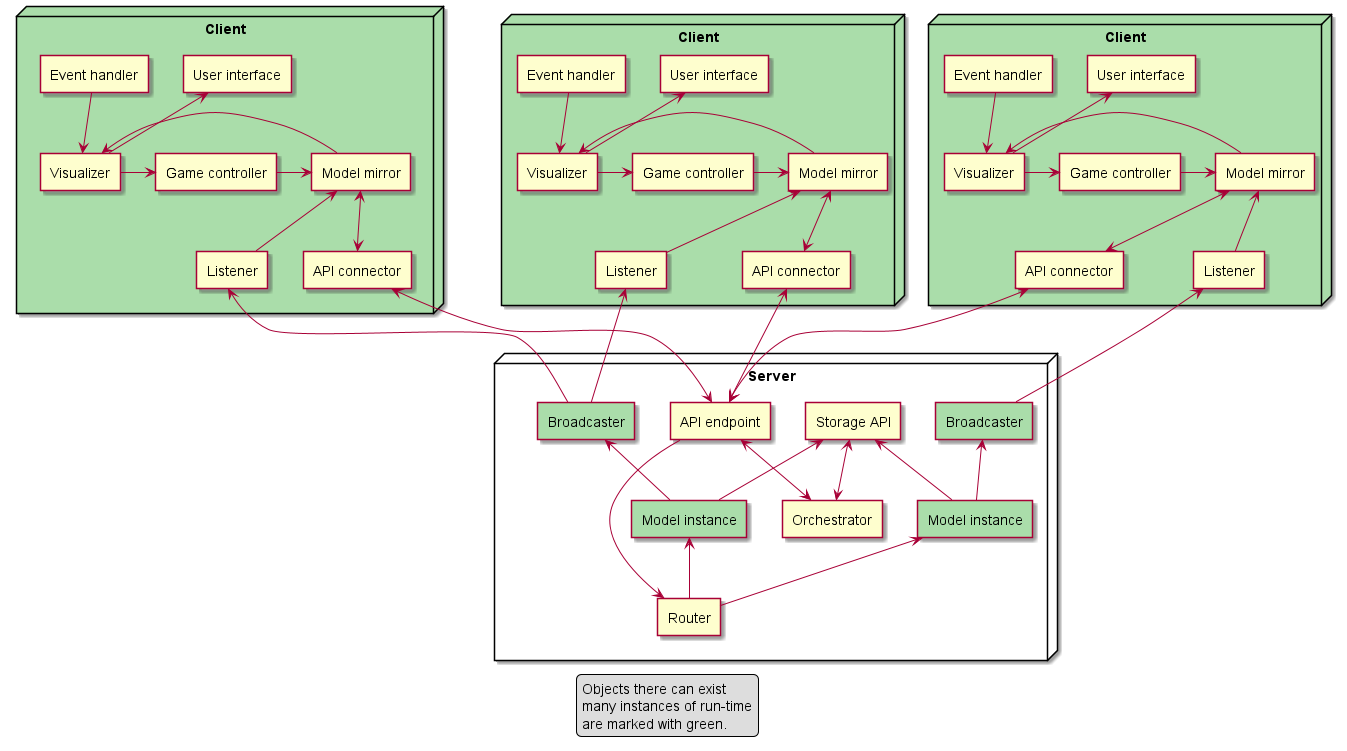

The diagram above was rendered by PlantUML. Its source (embedded in the PNG):
@startuml
'https://plantuml.com/deployment-diagram

legend
    Objects there can exist
    many instances of run-time
    are marked with green.
end legend

node "Client" as client_0 #ADA {
    agent "Game controller" as controller_0
    agent "Visualizer" as visualizer_0
    agent "Event handler" as event_0
    agent "User interface" as ui_0
    agent "Model mirror" as mirror_0
    agent "API connector" as connector_0
    agent "Listener" as listener_0

    event_0 -down-> visualizer_0
    visualizer_0 -up-> ui_0
    visualizer_0 -right-> controller_0
    controller_0 -right-> mirror_0
    mirror_0 -> visualizer_0
    mirror_0 <-down-> connector_0
    listener_0 -up-> mirror_0
}

node "Client" as client_1 #ADA {
    agent "Game controller" as controller_1
    agent "Visualizer" as visualizer_1
    agent "Event handler" as event_1
    agent "User interface" as ui_1
    agent "Model mirror" as mirror_1
    agent "API connector" as connector_1
    agent "Listener" as listener_1

    event_1 -down-> visualizer_1
    visualizer_1 -up-> ui_1
    visualizer_1 -right-> controller_1
    controller_1 -right-> mirror_1
    mirror_1 -> visualizer_1
    mirror_1 <-down-> connector_1
    listener_1 -up-> mirror_1
}

node "Client" as client_2 #ADA {
    agent "Game controller" as controller_2
    agent "Visualizer" as visualizer_2
    agent "Event handler" as event_2
    agent "User interface" as ui_2
    agent "Model mirror" as mirror_2
    agent "API connector" as connector_2
    agent "Listener" as listener_2

    event_2 -down-> visualizer_2
    visualizer_2 -up-> ui_2
    visualizer_2 -right-> controller_2
    controller_2 -right-> mirror_2
    mirror_2 -> visualizer_2
    mirror_2 <-down-> connector_2
    listener_2 -up-> mirror_2
}

node "Server" as server {
    agent "API endpoint" as endpoint
    agent "Broadcaster" as broadcaster_0 #ADA
    agent "Broadcaster" as broadcaster_1 #ADA
    agent "Storage API" as storage
    agent "Model instance" as model_0 #ADA
    agent "Model instance" as model_1 #ADA
    agent "Orchestrator" as orchestrator
    agent "Router" as router

    endpoint -[hidden]right- broadcaster_0
    broadcaster_0 -[hidden]right- broadcaster_1
    broadcaster_1 -[hidden]right- storage
    model_0 -up-> broadcaster_0
    model_0 -[hidden]right- model_1
    model_0 -up-> storage
    model_1 -up-> broadcaster_1
    model_1 -up-> storage
    orchestrator <--> endpoint
    orchestrator <-up-> storage
    router <-up- endpoint
    router -up-> model_0
    router -up-> model_1
}

client_1 -[hidden]down- server

endpoint <-up-> connector_0
endpoint <-up-> connector_1
endpoint <-up-> connector_2

broadcaster_0 -up-> listener_0
broadcaster_1 -up-> listener_1
broadcaster_1 -[hidden]up-> listener_1
broadcaster_1 -up-> listener_2

@enduml